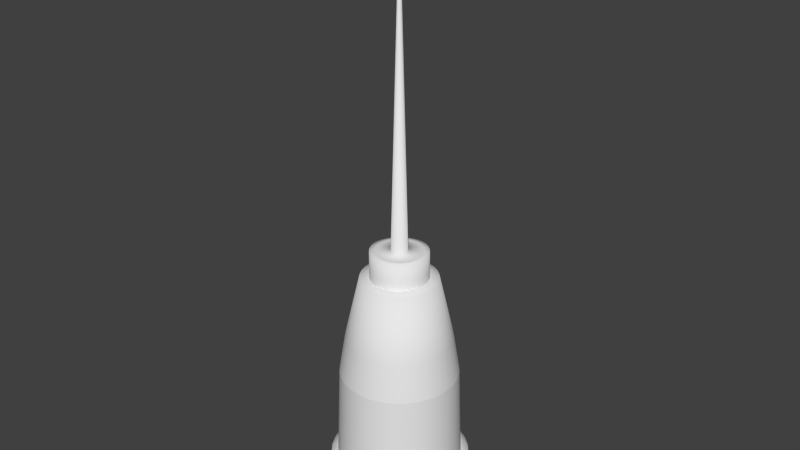 # Source: Icepick.blend  (saved by Blender 2.73.0; exported with 4.5.12 LTS)
import bpy
from mathutils import Matrix  # noqa: F401  (used for matrix-valued properties, if any)

bpy.ops.wm.read_factory_settings(use_empty=True)
scene = bpy.context.scene
scene.name = 'Scene'

# ---- collections
col_collection_1 = bpy.data.collections.new('Collection 1'); scene.collection.children.link(col_collection_1)

# ---- world
world_world = bpy.data.worlds.new('World'); scene.world = world_world
world_world.color = (0.05088, 0.05088, 0.05088)
world_world.use_sun_shadow = False
world_world.sun_shadow_jitter_overblur = 0.0
world_world.cycles.sampling_method = 'MANUAL'
world_world.cycles.sample_map_resolution = 256

# ---- meshes
me_circle_001 = bpy.data.meshes.new('Circle.001')
me_circle_001.from_pydata([(-0.0005825, 0.05275, 0.03633), (-0.01087, 0.05174, 0.03633), (-0.02075, 0.04874, 0.03633), (-0.02987, 0.04387, 0.03633), (-0.03786, 0.03731, 0.03633), (-0.04441, 0.02933, 0.03633), (-0.04928, 0.02021, 0.03633), (-0.05228, 0.01033, 0.03633), (-0.05329, 4.156e-05, 0.03633), (-0.05228, -0.01024, 0.03633), (-0.04928, -0.02013, 0.03633), (-0.04441, -0.02924, 0.03633), (-0.03786, -0.03723, 0.03633), (-0.02987, -0.04379, 0.03633), (-0.02075, -0.04866, 0.03633), (-0.01087, -0.05166, 0.03633), (-0.0005825, -0.05267, 0.03633), (0.009701, -0.05166, 0.03633), (0.01959, -0.04866, 0.03633), (0.0287, -0.04379, 0.03633), (0.03669, -0.03723, 0.03633), (0.04325, -0.02924, 0.03633), (0.04812, -0.02013, 0.03633), (0.05112, -0.01024, 0.03633), (0.05213, 4.161e-05, 0.03633), (0.05112, 0.01033, 0.03633), (0.04812, 0.02021, 0.03633), (0.04325, 0.02933, 0.03633), (0.03669, 0.03731, 0.03633), (0.0287, 0.04387, 0.03633), (0.01959, 0.04874, 0.03633), (0.009701, 0.05174, 0.03633), (-0.0005825, 0.04993, 0.118), (-0.01032, 0.04897, 0.118), (-0.01967, 0.04613, 0.118), (-0.0283, 0.04152, 0.118), (-0.03586, 0.03532, 0.118), (-0.04206, 0.02776, 0.118), (-0.04667, 0.01913, 0.118), (-0.04951, 0.009774, 0.118), (-0.05047, 4.156e-05, 0.118), (-0.04951, -0.009691, 0.118), (-0.04667, -0.01905, 0.118), (-0.04206, -0.02767, 0.118), (-0.03586, -0.03523, 0.118), (-0.0283, -0.04144, 0.118), (-0.01967, -0.04605, 0.118), (-0.01032, -0.04889, 0.118), (-0.0005825, -0.04985, 0.118), (0.00915, -0.04889, 0.118), (0.01851, -0.04605, 0.118), (0.02713, -0.04144, 0.118), (0.03469, -0.03523, 0.118), (0.0409, -0.02767, 0.118), (0.04551, -0.01905, 0.118), (0.04835, -0.009691, 0.118), (0.0493, 4.161e-05, 0.118), (0.04835, 0.009774, 0.118), (0.04551, 0.01913, 0.118), (0.0409, 0.02776, 0.118), (0.03469, 0.03532, 0.118), (0.02713, 0.04152, 0.118), (0.01851, 0.04613, 0.118), (0.00915, 0.04897, 0.118), (-0.0005825, 0.04993, 0.118), (-0.01032, 0.04897, 0.118), (-0.01967, 0.04613, 0.118), (-0.0283, 0.04152, 0.118), (-0.03586, 0.03532, 0.118), (-0.04206, 0.02776, 0.118), (-0.04667, 0.01913, 0.118), (-0.04951, 0.009774, 0.118), (-0.05047, 4.156e-05, 0.118), (-0.04951, -0.009691, 0.118), (-0.04667, -0.01905, 0.118), (-0.04206, -0.02767, 0.118), (-0.03586, -0.03523, 0.118), (-0.0283, -0.04144, 0.118), (-0.01967, -0.04605, 0.118), (-0.01032, -0.04889, 0.118), (-0.0005825, -0.04985, 0.118), (0.00915, -0.04889, 0.118), (0.01851, -0.04605, 0.118), (0.02713, -0.04144, 0.118), (0.03469, -0.03523, 0.118), (0.0409, -0.02767, 0.118), (0.04551, -0.01905, 0.118), (0.04835, -0.009691, 0.118), (0.0493, 4.161e-05, 0.118), (0.04835, 0.009774, 0.118), (0.04551, 0.01913, 0.118), (0.0409, 0.02776, 0.118), (0.03469, 0.03532, 0.118), (0.02713, 0.04152, 0.118), (0.01851, 0.04613, 0.118), (0.00915, 0.04897, 0.118), (-0.0005825, 0.04478, 0.1499), (-0.00931, 0.04392, 0.1499), (-0.0177, 0.04137, 0.1499), (-0.02544, 0.03724, 0.1499), (-0.03222, 0.03167, 0.1499), (-0.03778, 0.0249, 0.1499), (-0.04191, 0.01716, 0.1499), (-0.04446, 0.008769, 0.1499), (-0.04532, 4.156e-05, 0.1499), (-0.04446, -0.008686, 0.1499), (-0.04191, -0.01708, 0.1499), (-0.03778, -0.02481, 0.1499), (-0.03222, -0.03159, 0.1499), (-0.02544, -0.03715, 0.1499), (-0.0177, -0.04129, 0.1499), (-0.00931, -0.04383, 0.1499), (-0.0005825, -0.04469, 0.1499), (0.008145, -0.04383, 0.1499), (0.01654, -0.04129, 0.1499), (0.02427, -0.03715, 0.1499), (0.03105, -0.03159, 0.1499), (0.03661, -0.02481, 0.1499), (0.04075, -0.01708, 0.1499), (0.04329, -0.008686, 0.1499), (0.04415, 4.16e-05, 0.1499), (0.04329, 0.008769, 0.1499), (0.04075, 0.01716, 0.1499), (0.03661, 0.0249, 0.1499), (0.03105, 0.03167, 0.1499), (0.02427, 0.03724, 0.1499), (0.01654, 0.04137, 0.1499), (0.008145, 0.04392, 0.1499), (-0.0005825, 0.03206, 0.2054), (-0.00683, 0.03145, 0.2054), (-0.01284, 0.02963, 0.2054), (-0.01837, 0.02667, 0.2054), (-0.02323, 0.02269, 0.2054), (-0.02721, 0.01783, 0.2054), (-0.03017, 0.0123, 0.2054), (-0.03199, 0.006289, 0.2054), (-0.03261, 4.157e-05, 0.2054), (-0.03199, -0.006206, 0.2054), (-0.03017, -0.01221, 0.2054), (-0.02721, -0.01775, 0.2054), (-0.02323, -0.0226, 0.2054), (-0.01837, -0.02658, 0.2054), (-0.01284, -0.02954, 0.2054), (-0.00683, -0.03137, 0.2054), (-0.0005825, -0.03198, 0.2054), (0.005665, -0.03137, 0.2054), (0.01167, -0.02954, 0.2054), (0.01721, -0.02658, 0.2054), (0.02206, -0.0226, 0.2054), (0.02604, -0.01775, 0.2054), (0.029, -0.01221, 0.2054), (0.03083, -0.006206, 0.2054), (0.03144, 4.16e-05, 0.2054), (0.03083, 0.006289, 0.2054), (0.029, 0.0123, 0.2054), (0.02604, 0.01783, 0.2054), (0.02206, 0.02269, 0.2054), (0.01721, 0.02667, 0.2054), (0.01167, 0.02963, 0.2054), (0.005665, 0.03145, 0.2054), (-0.0005825, 0.0241, 0.2054), (-0.005276, 0.02364, 0.2054), (-0.00979, 0.02227, 0.2054), (-0.01395, 0.02005, 0.2054), (-0.0176, 0.01705, 0.2054), (-0.02059, 0.01341, 0.2054), (-0.02281, 0.009249, 0.2054), (-0.02418, 0.004735, 0.2054), (-0.02464, 4.157e-05, 0.2054), (-0.02418, -0.004652, 0.2054), (-0.02281, -0.009166, 0.2054), (-0.02059, -0.01333, 0.2054), (-0.0176, -0.01697, 0.2054), (-0.01395, -0.01996, 0.2054), (-0.00979, -0.02219, 0.2054), (-0.005276, -0.02356, 0.2054), (-0.0005825, -0.02402, 0.2054), (0.004111, -0.02356, 0.2054), (0.008625, -0.02219, 0.2054), (0.01278, -0.01996, 0.2054), (0.01643, -0.01697, 0.2054), (0.01942, -0.01333, 0.2054), (0.02165, -0.009166, 0.2054), (0.02301, -0.004652, 0.2054), (0.02348, 4.159e-05, 0.2054), (0.02301, 0.004735, 0.2054), (0.02165, 0.009249, 0.2054), (0.01942, 0.01341, 0.2054), (0.01643, 0.01705, 0.2054), (0.01278, 0.02005, 0.2054), (0.008625, 0.02227, 0.2054), (0.004111, 0.02364, 0.2054)], [], [(31, 0, 32, 63), (20, 21, 53, 52), (9, 10, 42, 41), (29, 30, 62, 61), (18, 19, 51, 50), (7, 8, 40, 39), (27, 28, 60, 59), (16, 17, 49, 48), (5, 6, 38, 37), (25, 26, 58, 57), (3, 4, 36, 35), (14, 15, 47, 46), (23, 24, 56, 55), (1, 2, 34, 33), (12, 13, 45, 44), (21, 22, 54, 53), (10, 11, 43, 42), (30, 31, 63, 62), (19, 20, 52, 51), (8, 9, 41, 40), (28, 29, 61, 60), (17, 18, 50, 49), (6, 7, 39, 38), (26, 27, 59, 58), (4, 5, 37, 36), (15, 16, 48, 47), (24, 25, 57, 56), (2, 3, 35, 34), (13, 14, 46, 45), (22, 23, 55, 54), (0, 1, 33, 32), (11, 12, 44, 43), (88, 89, 121, 120), (66, 67, 99, 98), (77, 78, 110, 109), (86, 87, 119, 118), (64, 65, 97, 96), (75, 76, 108, 107), (95, 64, 96, 127), (84, 85, 117, 116), (73, 74, 106, 105), (93, 94, 126, 125), (82, 83, 115, 114), (71, 72, 104, 103), (91, 92, 124, 123), (80, 81, 113, 112), (69, 70, 102, 101), (89, 90, 122, 121), (67, 68, 100, 99), (78, 79, 111, 110), (87, 88, 120, 119), (65, 66, 98, 97), (76, 77, 109, 108), (85, 86, 118, 117), (74, 75, 107, 106), (94, 95, 127, 126), (83, 84, 116, 115), (72, 73, 105, 104), (92, 93, 125, 124), (81, 82, 114, 113), (70, 71, 103, 102), (90, 91, 123, 122), (68, 69, 101, 100), (79, 80, 112, 111), (122, 123, 155, 154), (100, 101, 133, 132), (111, 112, 144, 143), (120, 121, 153, 152), (98, 99, 131, 130), (109, 110, 142, 141), (118, 119, 151, 150), (96, 97, 129, 128), (107, 108, 140, 139), (127, 96, 128, 159), (116, 117, 149, 148), (105, 106, 138, 137), (125, 126, 158, 157), (114, 115, 147, 146), (103, 104, 136, 135), (123, 124, 156, 155), (112, 113, 145, 144), (101, 102, 134, 133), (121, 122, 154, 153), (99, 100, 132, 131), (110, 111, 143, 142), (119, 120, 152, 151), (97, 98, 130, 129), (108, 109, 141, 140), (117, 118, 150, 149), (106, 107, 139, 138), (126, 127, 159, 158), (115, 116, 148, 147), (104, 105, 137, 136), (124, 125, 157, 156), (113, 114, 146, 145), (102, 103, 135, 134), (156, 157, 189, 188), (145, 146, 178, 177), (134, 135, 167, 166), (154, 155, 187, 186), (132, 133, 165, 164), (143, 144, 176, 175), (152, 153, 185, 184), (130, 131, 163, 162), (141, 142, 174, 173), (150, 151, 183, 182), (128, 129, 161, 160), (139, 140, 172, 171), (159, 128, 160, 191), (148, 149, 181, 180), (137, 138, 170, 169), (157, 158, 190, 189), (146, 147, 179, 178), (135, 136, 168, 167), (155, 156, 188, 187), (144, 145, 177, 176), (133, 134, 166, 165), (153, 154, 186, 185), (131, 132, 164, 163), (142, 143, 175, 174), (151, 152, 184, 183), (129, 130, 162, 161), (140, 141, 173, 172), (149, 150, 182, 181), (138, 139, 171, 170), (158, 159, 191, 190), (147, 148, 180, 179), (136, 137, 169, 168)])
me_circle_001.polygons.foreach_set('use_smooth', [True] * 128)
_uv = me_circle_001.uv_layers.new(name='UVMap')
_uv.uv.foreach_set('vector', [0.2427, 0.5397, 0.1906, 0.5293, 0.2573, 0.3057, 0.2643, 0.3074, 0.5081, 0.1423, 0.5283, 0.1913, 0.305, 0.2602, 0.3024, 0.2532, 0.03068, 0.1422, 0.06012, 0.09804, 0.2417, 0.2448, 0.2374, 0.2508, 0.3479, 0.5293, 0.2958, 0.5397, 0.2715, 0.3077, 0.2786, 0.3065, 0.4412, 0.06048, 0.4787, 0.0981, 0.2987, 0.2469, 0.2938, 0.2415, 0.0001013, 0.2433, 0.01042, 0.1913, 0.2344, 0.2575, 0.2327, 0.2648, 0.4411, 0.4793, 0.397, 0.5089, 0.2854, 0.3039, 0.2916, 0.3, 0.348, 0.0105, 0.3971, 0.03089, 0.2879, 0.2371, 0.2814, 0.234, 0.01041, 0.3484, 0.0001014, 0.2964, 0.2325, 0.2722, 0.2337, 0.2796, 0.508, 0.3976, 0.4786, 0.4418, 0.297, 0.295, 0.3013, 0.289, 0.06003, 0.4417, 0.03063, 0.3975, 0.2362, 0.2865, 0.24, 0.2929, 0.2428, 0.0001039, 0.296, 0.0001013, 0.2744, 0.2323, 0.2672, 0.2321, 0.5386, 0.2965, 0.5283, 0.3485, 0.3043, 0.2822, 0.306, 0.275, 0.1416, 0.5089, 0.09748, 0.4793, 0.2449, 0.2983, 0.2507, 0.3027, 0.1417, 0.03088, 0.1908, 0.0105, 0.26, 0.2333, 0.2532, 0.2358, 0.5283, 0.1913, 0.5386, 0.2434, 0.3062, 0.2676, 0.305, 0.2602, 0.06012, 0.09804, 0.09761, 0.06044, 0.247, 0.2397, 0.2417, 0.2448, 0.2958, 0.5397, 0.2427, 0.5397, 0.2643, 0.3074, 0.2715, 0.3077, 0.4787, 0.0981, 0.5081, 0.1423, 0.3024, 0.2532, 0.2987, 0.2469, 0.01042, 0.1913, 0.03068, 0.1422, 0.2374, 0.2508, 0.2344, 0.2575, 0.397, 0.5089, 0.3479, 0.5293, 0.2786, 0.3065, 0.2854, 0.3039, 0.3971, 0.03089, 0.4412, 0.06048, 0.2938, 0.2415, 0.2879, 0.2371, 0.0001014, 0.2964, 0.0001013, 0.2433, 0.2327, 0.2648, 0.2325, 0.2722, 0.4786, 0.4418, 0.4411, 0.4793, 0.2916, 0.3, 0.297, 0.295, 0.03063, 0.3975, 0.01041, 0.3484, 0.2337, 0.2796, 0.2362, 0.2865, 0.296, 0.0001013, 0.348, 0.0105, 0.2814, 0.234, 0.2744, 0.2323, 0.5283, 0.3485, 0.508, 0.3976, 0.3013, 0.289, 0.3043, 0.2822, 0.09748, 0.4793, 0.06003, 0.4417, 0.24, 0.2929, 0.2449, 0.2983, 0.1908, 0.0105, 0.2428, 0.0001039, 0.2672, 0.2321, 0.26, 0.2333, 0.5386, 0.2434, 0.5386, 0.2965, 0.306, 0.275, 0.3062, 0.2676, 0.1906, 0.5293, 0.1416, 0.5089, 0.2507, 0.3027, 0.2573, 0.3057, 0.09761, 0.06044, 0.1417, 0.03088, 0.2532, 0.2358, 0.247, 0.2397, 0.4671, 0.9149, 0.4264, 0.9501, 0.3373, 0.8566, 0.3523, 0.8392, 0.05716, 0.8984, 0.03272, 0.8613, 0.1353, 0.8115, 0.148, 0.8315, 0.2432, 0.5399, 0.2871, 0.5473, 0.2622, 0.6578, 0.2386, 0.6544, 0.4888, 0.8133, 0.483, 0.8636, 0.3621, 0.8187, 0.367, 0.7962, 0.1216, 0.9574, 0.08703, 0.9306, 0.1639, 0.849, 0.1828, 0.8635, 0.1517, 0.5478, 0.1977, 0.5399, 0.2148, 0.6551, 0.1917, 0.6602, 0.16, 0.9782, 0.1216, 0.9574, 0.1828, 0.8635, 0.2038, 0.8747, 0.4744, 0.72, 0.4855, 0.7652, 0.367, 0.773, 0.3624, 0.7501, 0.06242, 0.5897, 0.1062, 0.5642, 0.1703, 0.6696, 0.1515, 0.6831, 0.2456, 0.9999, 0.2016, 0.9925, 0.2265, 0.882, 0.2501, 0.8854, 0.4317, 0.6414, 0.4561, 0.6785, 0.3536, 0.7283, 0.3409, 0.7083, 0.005846, 0.6762, 0.02171, 0.6248, 0.1366, 0.7005, 0.1268, 0.721, 0.3371, 0.9919, 0.2911, 0.9999, 0.2739, 0.8846, 0.2971, 0.8795, 0.3672, 0.5824, 0.4018, 0.6092, 0.3249, 0.6909, 0.306, 0.6763, 0.003323, 0.7746, 0.0001013, 0.7264, 0.1219, 0.7435, 0.1219, 0.7668, 0.4264, 0.9501, 0.3826, 0.9755, 0.3185, 0.8701, 0.3373, 0.8566, 0.03272, 0.8613, 0.0145, 0.8198, 0.1265, 0.7897, 0.1353, 0.8115, 0.2871, 0.5473, 0.3288, 0.5616, 0.285, 0.6652, 0.2622, 0.6578, 0.483, 0.8636, 0.4671, 0.9149, 0.3523, 0.8392, 0.3621, 0.8187, 0.08703, 0.9306, 0.05716, 0.8984, 0.148, 0.8315, 0.1639, 0.849, 0.1977, 0.5399, 0.2432, 0.5399, 0.2386, 0.6544, 0.2148, 0.6551, 0.4855, 0.7652, 0.4888, 0.8133, 0.367, 0.7962, 0.367, 0.773, 0.1062, 0.5642, 0.1517, 0.5478, 0.1917, 0.6602, 0.1703, 0.6696, 0.2016, 0.9925, 0.16, 0.9782, 0.2038, 0.8747, 0.2265, 0.882, 0.4561, 0.6785, 0.4744, 0.72, 0.3624, 0.7501, 0.3536, 0.7283, 0.02171, 0.6248, 0.06242, 0.5897, 0.1515, 0.6831, 0.1366, 0.7005, 0.2911, 0.9999, 0.2456, 0.9999, 0.2501, 0.8854, 0.2739, 0.8846, 0.4018, 0.6092, 0.4317, 0.6414, 0.3409, 0.7083, 0.3249, 0.6909, 0.0001013, 0.7264, 0.005846, 0.6762, 0.1268, 0.721, 0.1219, 0.7435, 0.3826, 0.9755, 0.3371, 0.9919, 0.2971, 0.8795, 0.3185, 0.8701, 0.0145, 0.8198, 0.003323, 0.7746, 0.1219, 0.7668, 0.1265, 0.7897, 0.3288, 0.5616, 0.3672, 0.5824, 0.306, 0.6763, 0.285, 0.6652, 0.3185, 0.8701, 0.2971, 0.8795, 0.2622, 0.7929, 0.2667, 0.7917, 0.1265, 0.7897, 0.1219, 0.7668, 0.2144, 0.7658, 0.2157, 0.7706, 0.285, 0.6652, 0.306, 0.6763, 0.259, 0.7534, 0.2537, 0.7509, 0.3523, 0.8392, 0.3373, 0.8566, 0.2703, 0.7895, 0.273, 0.7864, 0.148, 0.8315, 0.1353, 0.8115, 0.2181, 0.7753, 0.2213, 0.7797, 0.2386, 0.6544, 0.2622, 0.6578, 0.248, 0.7493, 0.2406, 0.7474, 0.367, 0.7962, 0.3621, 0.8187, 0.2747, 0.7827, 0.2753, 0.7785, 0.1828, 0.8635, 0.1639, 0.849, 0.2253, 0.7836, 0.23, 0.787, 0.1917, 0.6602, 0.2148, 0.6551, 0.2321, 0.7461, 0.2267, 0.7463, 0.2038, 0.8747, 0.1828, 0.8635, 0.23, 0.787, 0.2352, 0.7896, 0.3624, 0.7501, 0.367, 0.773, 0.275, 0.7739, 0.2735, 0.7693, 0.1515, 0.6831, 0.1703, 0.6696, 0.2224, 0.7476, 0.2189, 0.7498, 0.2501, 0.8854, 0.2265, 0.882, 0.2406, 0.7914, 0.2462, 0.7922, 0.3409, 0.7083, 0.3536, 0.7283, 0.2712, 0.7647, 0.2678, 0.7604, 0.1268, 0.721, 0.1366, 0.7005, 0.2163, 0.7529, 0.2147, 0.7568, 0.2971, 0.8795, 0.2739, 0.8846, 0.2546, 0.7931, 0.2622, 0.7929, 0.306, 0.6763, 0.3249, 0.6909, 0.2637, 0.7566, 0.259, 0.7534, 0.1219, 0.7668, 0.1219, 0.7435, 0.214, 0.7611, 0.2144, 0.7658, 0.3373, 0.8566, 0.3185, 0.8701, 0.2667, 0.7917, 0.2703, 0.7895, 0.1353, 0.8115, 0.1265, 0.7897, 0.2157, 0.7706, 0.2181, 0.7753, 0.2622, 0.6578, 0.285, 0.6652, 0.2537, 0.7509, 0.248, 0.7493, 0.3621, 0.8187, 0.3523, 0.8392, 0.273, 0.7864, 0.2747, 0.7827, 0.1639, 0.849, 0.148, 0.8315, 0.2213, 0.7797, 0.2253, 0.7836, 0.2148, 0.6551, 0.2386, 0.6544, 0.2406, 0.7474, 0.2321, 0.7461, 0.367, 0.773, 0.367, 0.7962, 0.2753, 0.7785, 0.275, 0.7739, 0.1703, 0.6696, 0.1917, 0.6602, 0.2267, 0.7463, 0.2224, 0.7476, 0.2265, 0.882, 0.2038, 0.8747, 0.2352, 0.7896, 0.2406, 0.7914, 0.3536, 0.7283, 0.3624, 0.7501, 0.2735, 0.7693, 0.2712, 0.7647, 0.1366, 0.7005, 0.1515, 0.6831, 0.2189, 0.7498, 0.2163, 0.7529, 0.2739, 0.8846, 0.2501, 0.8854, 0.2462, 0.7922, 0.2546, 0.7931, 0.3249, 0.6909, 0.3409, 0.7083, 0.2678, 0.7604, 0.2637, 0.7566, 0.1219, 0.7435, 0.1268, 0.721, 0.2147, 0.7568, 0.214, 0.7611, 0.9999, 0.5492, 0.9807, 0.6458, 0.8612, 0.6096, 0.8756, 0.537, 0.2632, 0.05699, 0.3542, 0.01931, 0.3904, 0.1388, 0.3221, 0.1672, 0.2632, 0.943, 0.1813, 0.8883, 0.2606, 0.7917, 0.3221, 0.8328, 0.9807, 0.3542, 0.9999, 0.4508, 0.8756, 0.463, 0.8612, 0.3904, 0.4508, 0.9999, 0.3542, 0.9807, 0.3904, 0.8612, 0.463, 0.8756, 0.1117, 0.1813, 0.1813, 0.1117, 0.2606, 0.2083, 0.2083, 0.2606, 0.8883, 0.1813, 0.943, 0.2632, 0.8328, 0.3221, 0.7917, 0.2606, 0.6458, 0.9807, 0.5492, 0.9999, 0.537, 0.8756, 0.6096, 0.8612, 0.01931, 0.3542, 0.05699, 0.2632, 0.1672, 0.3221, 0.1388, 0.3904, 0.7368, 0.057, 0.8187, 0.1117, 0.7394, 0.2083, 0.6779, 0.1672, 0.8187, 0.8883, 0.7368, 0.943, 0.6779, 0.8328, 0.7394, 0.7917, 9.998e-05, 0.5492, 9.998e-05, 0.4508, 0.1244, 0.463, 0.1244, 0.537, 0.8883, 0.8187, 0.8187, 0.8883, 0.7394, 0.7917, 0.7917, 0.7394, 0.5492, 0.0001001, 0.6458, 0.01931, 0.6096, 0.1388, 0.537, 0.1244, 0.05699, 0.7368, 0.01931, 0.6458, 0.1388, 0.6096, 0.1672, 0.6779, 0.9807, 0.6458, 0.943, 0.7368, 0.8328, 0.6779, 0.8612, 0.6096, 0.3542, 0.01931, 0.4508, 9.998e-05, 0.463, 0.1244, 0.3904, 0.1388, 0.1813, 0.8883, 0.1117, 0.8187, 0.2083, 0.7394, 0.2606, 0.7917, 0.9999, 0.4508, 0.9999, 0.5492, 0.8756, 0.537, 0.8756, 0.463, 0.1813, 0.1117, 0.2632, 0.05699, 0.3221, 0.1672, 0.2606, 0.2083, 0.3542, 0.9807, 0.2632, 0.943, 0.3221, 0.8328, 0.3904, 0.8612, 0.943, 0.2632, 0.9807, 0.3542, 0.8612, 0.3904, 0.8328, 0.3221, 0.5492, 0.9999, 0.4508, 0.9999, 0.463, 0.8756, 0.537, 0.8756, 0.05699, 0.2632, 0.1117, 0.1813, 0.2083, 0.2606, 0.1672, 0.3221, 0.8187, 0.1117, 0.8883, 0.1813, 0.7917, 0.2606, 0.7394, 0.2083, 0.7368, 0.943, 0.6458, 0.9807, 0.6096, 0.8612, 0.6779, 0.8328, 9.998e-05, 0.4508, 0.01931, 0.3542, 0.1388, 0.3904, 0.1244, 0.463, 0.6458, 0.01931, 0.7368, 0.057, 0.6779, 0.1672, 0.6096, 0.1388, 0.01931, 0.6458, 9.998e-05, 0.5492, 0.1244, 0.537, 0.1388, 0.6096, 0.943, 0.7368, 0.8883, 0.8187, 0.7917, 0.7394, 0.8328, 0.6779, 0.4508, 9.998e-05, 0.5492, 0.0001001, 0.537, 0.1244, 0.463, 0.1244, 0.1117, 0.8187, 0.05699, 0.7368, 0.1672, 0.6779, 0.2083, 0.7394])
me_circle_001.use_remesh_preserve_volume = False
me_circle_001.use_remesh_preserve_attributes = False
me_circle_001.use_mirror_vertex_groups = False
me_circle_001.update()
me_circle = bpy.data.meshes.new('Circle')
me_circle.from_pydata([(0.0, 0.05907, 0.0), (-0.01152, 0.05794, 0.0), (-0.02261, 0.05458, 0.0), (-0.03282, 0.04912, 0.0), (-0.04177, 0.04177, 0.0), (-0.04912, 0.03282, 0.0), (-0.05458, 0.02261, 0.0), (-0.05794, 0.01152, 0.0), (-0.05907, 4.46e-09, 0.0), (-0.05794, -0.01152, 0.0), (-0.05458, -0.02261, 0.0), (-0.04912, -0.03282, 0.0), (-0.04177, -0.04177, 0.0), (-0.03282, -0.04912, 0.0), (-0.02261, -0.05458, 0.0), (-0.01152, -0.05794, 0.0), (1.925e-08, -0.05907, 0.0), (0.01152, -0.05794, 0.0), (0.02261, -0.05458, 0.0), (0.03282, -0.04912, 0.0), (0.04177, -0.04177, 0.0), (0.04912, -0.03282, 0.0), (0.05458, -0.02261, 0.0), (0.05794, -0.01152, 0.0), (0.05907, 5.704e-08, 0.0), (0.05794, 0.01152, 0.0), (0.05458, 0.02261, 0.0), (0.04912, 0.03282, 0.0), (0.04177, 0.04177, 0.0), (0.03282, 0.04912, 0.0), (0.02261, 0.05458, 0.0), (0.01152, 0.05794, 0.0), (0.0, 0.05907, 0.03449), (-0.01152, 0.05794, 0.03449), (-0.02261, 0.05458, 0.03449), (-0.03282, 0.04912, 0.03449), (-0.04177, 0.04177, 0.03449), (-0.04912, 0.03282, 0.03449), (-0.05458, 0.02261, 0.03449), (-0.05794, 0.01152, 0.03449), (-0.05907, 4.46e-09, 0.03449), (-0.05794, -0.01152, 0.03449), (-0.05458, -0.02261, 0.03449), (-0.04912, -0.03282, 0.03449), (-0.04177, -0.04177, 0.03449), (-0.03282, -0.04912, 0.03449), (-0.02261, -0.05458, 0.03449), (-0.01152, -0.05794, 0.03449), (1.925e-08, -0.05907, 0.03449), (0.01152, -0.05794, 0.03449), (0.02261, -0.05458, 0.03449), (0.03282, -0.04912, 0.03449), (0.04177, -0.04177, 0.03449), (0.04912, -0.03282, 0.03449), (0.05458, -0.02261, 0.03449), (0.05794, -0.01152, 0.03449), (0.05907, 5.704e-08, 0.03449), (0.05794, 0.01152, 0.03449), (0.05458, 0.02261, 0.03449), (0.04912, 0.03282, 0.03449), (0.04177, 0.04177, 0.03449), (0.03282, 0.04912, 0.03449), (0.02261, 0.05458, 0.03449), (0.01152, 0.05794, 0.03449), (-0.0005825, 0.05275, 0.03633), (-0.01087, 0.05174, 0.03633), (-0.02075, 0.04874, 0.03633), (-0.02987, 0.04387, 0.03633), (-0.03786, 0.03731, 0.03633), (-0.04441, 0.02933, 0.03633), (-0.04928, 0.02021, 0.03633), (-0.05228, 0.01033, 0.03633), (-0.05329, 4.156e-05, 0.03633), (-0.05228, -0.01024, 0.03633), (-0.04928, -0.02013, 0.03633), (-0.04441, -0.02924, 0.03633), (-0.03786, -0.03723, 0.03633), (-0.02987, -0.04379, 0.03633), (-0.02075, -0.04866, 0.03633), (-0.01087, -0.05166, 0.03633), (-0.0005825, -0.05267, 0.03633), (0.009701, -0.05166, 0.03633), (0.01959, -0.04866, 0.03633), (0.0287, -0.04379, 0.03633), (0.03669, -0.03723, 0.03633), (0.04325, -0.02924, 0.03633), (0.04812, -0.02013, 0.03633), (0.05112, -0.01024, 0.03633), (0.05213, 4.161e-05, 0.03633), (0.05112, 0.01033, 0.03633), (0.04812, 0.02021, 0.03633), (0.04325, 0.02933, 0.03633), (0.03669, 0.03731, 0.03633), (0.0287, 0.04387, 0.03633), (0.01959, 0.04874, 0.03633), (0.009701, 0.05174, 0.03633), (-0.0005825, 0.04993, 0.118), (-0.01032, 0.04897, 0.118), (-0.01967, 0.04613, 0.118), (-0.0283, 0.04152, 0.118), (-0.03586, 0.03532, 0.118), (-0.04206, 0.02776, 0.118), (-0.04667, 0.01913, 0.118), (-0.04951, 0.009774, 0.118), (-0.05047, 4.156e-05, 0.118), (-0.04951, -0.009691, 0.118), (-0.04667, -0.01905, 0.118), (-0.04206, -0.02767, 0.118), (-0.03586, -0.03523, 0.118), (-0.0283, -0.04144, 0.118), (-0.01967, -0.04605, 0.118), (-0.01032, -0.04889, 0.118), (-0.0005825, -0.04985, 0.118), (0.00915, -0.04889, 0.118), (0.01851, -0.04605, 0.118), (0.02713, -0.04144, 0.118), (0.03469, -0.03523, 0.118), (0.0409, -0.02767, 0.118), (0.04551, -0.01905, 0.118), (0.04835, -0.009691, 0.118), (0.0493, 4.161e-05, 0.118), (0.04835, 0.009774, 0.118), (0.04551, 0.01913, 0.118), (0.0409, 0.02776, 0.118), (0.03469, 0.03532, 0.118), (0.02713, 0.04152, 0.118), (0.01851, 0.04613, 0.118), (0.00915, 0.04897, 0.118), (-0.0005825, 0.04993, 0.118), (-0.01032, 0.04897, 0.118), (-0.01967, 0.04613, 0.118), (-0.0283, 0.04152, 0.118), (-0.03586, 0.03532, 0.118), (-0.04206, 0.02776, 0.118), (-0.04667, 0.01913, 0.118), (-0.04951, 0.009774, 0.118), (-0.05047, 4.156e-05, 0.118), (-0.04951, -0.009691, 0.118), (-0.04667, -0.01905, 0.118), (-0.04206, -0.02767, 0.118), (-0.03586, -0.03523, 0.118), (-0.0283, -0.04144, 0.118), (-0.01967, -0.04605, 0.118), (-0.01032, -0.04889, 0.118), (-0.0005825, -0.04985, 0.118), (0.00915, -0.04889, 0.118), (0.01851, -0.04605, 0.118), (0.02713, -0.04144, 0.118), (0.03469, -0.03523, 0.118), (0.0409, -0.02767, 0.118), (0.04551, -0.01905, 0.118), (0.04835, -0.009691, 0.118), (0.0493, 4.161e-05, 0.118), (0.04835, 0.009774, 0.118), (0.04551, 0.01913, 0.118), (0.0409, 0.02776, 0.118), (0.03469, 0.03532, 0.118), (0.02713, 0.04152, 0.118), (0.01851, 0.04613, 0.118), (0.00915, 0.04897, 0.118), (-0.0005825, 0.0241, 0.2054), (-0.005276, 0.02364, 0.2054), (-0.00979, 0.02227, 0.2054), (-0.01395, 0.02005, 0.2054), (-0.0176, 0.01705, 0.2054), (-0.02059, 0.01341, 0.2054), (-0.02281, 0.009249, 0.2054), (-0.02418, 0.004735, 0.2054), (-0.02464, 4.157e-05, 0.2054), (-0.02418, -0.004652, 0.2054), (-0.02281, -0.009166, 0.2054), (-0.02059, -0.01333, 0.2054), (-0.0176, -0.01697, 0.2054), (-0.01395, -0.01996, 0.2054), (-0.00979, -0.02219, 0.2054), (-0.005276, -0.02356, 0.2054), (-0.0005825, -0.02402, 0.2054), (0.004111, -0.02356, 0.2054), (0.008625, -0.02219, 0.2054), (0.01278, -0.01996, 0.2054), (0.01643, -0.01697, 0.2054), (0.01942, -0.01333, 0.2054), (0.02165, -0.009166, 0.2054), (0.02301, -0.004652, 0.2054), (0.02348, 4.159e-05, 0.2054), (0.02301, 0.004735, 0.2054), (0.02165, 0.009249, 0.2054), (0.01942, 0.01341, 0.2054), (0.01643, 0.01705, 0.2054), (0.01278, 0.02005, 0.2054), (0.008625, 0.02227, 0.2054), (0.004111, 0.02364, 0.2054), (-0.0005825, 0.0241, 0.2286), (-0.005276, 0.02364, 0.2286), (-0.00979, 0.02227, 0.2286), (-0.01395, 0.02005, 0.2286), (-0.0176, 0.01705, 0.2286), (-0.02059, 0.01341, 0.2286), (-0.02281, 0.009249, 0.2286), (-0.02418, 0.004735, 0.2286), (-0.02464, 4.157e-05, 0.2286), (-0.02418, -0.004652, 0.2286), (-0.02281, -0.009166, 0.2286), (-0.02059, -0.01333, 0.2286), (-0.0176, -0.01697, 0.2286), (-0.01395, -0.01996, 0.2286), (-0.00979, -0.02219, 0.2286), (-0.005276, -0.02356, 0.2286), (-0.0005825, -0.02402, 0.2286), (0.004111, -0.02356, 0.2286), (0.008625, -0.02219, 0.2286), (0.01278, -0.01996, 0.2286), (0.01643, -0.01697, 0.2286), (0.01942, -0.01333, 0.2286), (0.02165, -0.009166, 0.2286), (0.02301, -0.004652, 0.2286), (0.02348, 4.159e-05, 0.2286), (0.02301, 0.004735, 0.2286), (0.02165, 0.009249, 0.2286), (0.01942, 0.01341, 0.2286), (0.01643, 0.01705, 0.2286), (0.01278, 0.02005, 0.2286), (0.008625, 0.02227, 0.2286), (0.004111, 0.02364, 0.2286), (-0.0005825, 0.01919, 0.2286), (-0.004318, 0.01882, 0.2286), (-0.00791, 0.01773, 0.2286), (-0.01122, 0.01596, 0.2286), (-0.01412, 0.01358, 0.2286), (-0.0165, 0.01068, 0.2286), (-0.01827, 0.007369, 0.2286), (-0.01936, 0.003777, 0.2286), (-0.01973, 4.157e-05, 0.2286), (-0.01936, -0.003694, 0.2286), (-0.01827, -0.007286, 0.2286), (-0.0165, -0.0106, 0.2286), (-0.01412, -0.0135, 0.2286), (-0.01122, -0.01588, 0.2286), (-0.00791, -0.01765, 0.2286), (-0.004318, -0.01874, 0.2286), (-0.0005825, -0.01911, 0.2286), (0.003153, -0.01874, 0.2286), (0.006745, -0.01765, 0.2286), (0.01006, -0.01588, 0.2286), (0.01296, -0.0135, 0.2286), (0.01534, -0.0106, 0.2286), (0.01711, -0.007286, 0.2286), (0.0182, -0.003694, 0.2286), (0.01857, 4.159e-05, 0.2286), (0.0182, 0.003777, 0.2286), (0.01711, 0.007369, 0.2286), (0.01534, 0.01068, 0.2286), (0.01296, 0.01358, 0.2286), (0.01006, 0.01596, 0.2286), (0.006745, 0.01773, 0.2286), (0.003153, 0.01882, 0.2286), (-0.0005825, 0.01919, 0.2286), (-0.004318, 0.01882, 0.2286), (-0.00791, 0.01773, 0.2286), (-0.01122, 0.01596, 0.2286), (-0.01412, 0.01358, 0.2286), (-0.0165, 0.01068, 0.2286), (-0.01827, 0.007369, 0.2286), (-0.01936, 0.003777, 0.2286), (-0.01973, 4.157e-05, 0.2286), (-0.01936, -0.003694, 0.2286), (-0.01827, -0.007286, 0.2286), (-0.0165, -0.0106, 0.2286), (-0.01412, -0.0135, 0.2286), (-0.01122, -0.01588, 0.2286), (-0.00791, -0.01765, 0.2286), (-0.004318, -0.01874, 0.2286), (-0.0005825, -0.01911, 0.2286), (0.003153, -0.01874, 0.2286), (0.006745, -0.01765, 0.2286), (0.01006, -0.01588, 0.2286), (0.01296, -0.0135, 0.2286), (0.01534, -0.0106, 0.2286), (0.01711, -0.007286, 0.2286), (0.0182, -0.003694, 0.2286), (0.01857, 4.159e-05, 0.2286), (0.0182, 0.003777, 0.2286), (0.01711, 0.007369, 0.2286), (0.01534, 0.01068, 0.2286), (0.01296, 0.01358, 0.2286), (0.01006, 0.01596, 0.2286), (0.006745, 0.01773, 0.2286), (0.003153, 0.01882, 0.2286), (-0.0005825, 0.007003, 0.2286), (-0.001941, 0.00687, 0.2286), (-0.003247, 0.006473, 0.2286), (-0.00445, 0.00583, 0.2286), (-0.005505, 0.004964, 0.2286), (-0.006371, 0.003909, 0.2286), (-0.007014, 0.002706, 0.2286), (-0.00741, 0.0014, 0.2286), (-0.007544, 4.157e-05, 0.2286), (-0.00741, -0.001317, 0.2286), (-0.007014, -0.002623, 0.2286), (-0.006371, -0.003826, 0.2286), (-0.005505, -0.004881, 0.2286), (-0.00445, -0.005747, 0.2286), (-0.003247, -0.00639, 0.2286), (-0.001941, -0.006786, 0.2286), (-0.0005825, -0.00692, 0.2286), (0.0007756, -0.006786, 0.2286), (0.002082, -0.00639, 0.2286), (0.003285, -0.005747, 0.2286), (0.00434, -0.004881, 0.2286), (0.005206, -0.003826, 0.2286), (0.005849, -0.002623, 0.2286), (0.006245, -0.001317, 0.2286), (0.006379, 4.158e-05, 0.2286), (0.006245, 0.0014, 0.2286), (0.005849, 0.002706, 0.2286), (0.005206, 0.003909, 0.2286), (0.00434, 0.004964, 0.2286), (0.003285, 0.00583, 0.2286), (0.002082, 0.006473, 0.2286), (0.0007756, 0.00687, 0.2286), (-0.0005825, 8.197e-05, 0.5026), (-0.0005904, 8.12e-05, 0.5026), (-0.000598, 7.89e-05, 0.5026), (-0.000605, 7.517e-05, 0.5026), (-0.0006111, 7.014e-05, 0.5026), (-0.0006161, 6.402e-05, 0.5026), (-0.0006199, 5.703e-05, 0.5026), (-0.0006222, 4.945e-05, 0.5026), (-0.0006229, 4.157e-05, 0.5026), (-0.0006222, 3.369e-05, 0.5026), (-0.0006199, 2.611e-05, 0.5026), (-0.0006161, 1.913e-05, 0.5026), (-0.0006111, 1.3e-05, 0.5026), (-0.000605, 7.98e-06, 0.5026), (-0.000598, 4.247e-06, 0.5026), (-0.0005904, 1.948e-06, 0.5026), (-0.0005825, 1.171e-06, 0.5026), (-0.0005747, 1.948e-06, 0.5026), (-0.0005671, 4.247e-06, 0.5026), (-0.0005601, 7.98e-06, 0.5026), (-0.000554, 1.3e-05, 0.5026), (-0.000549, 1.913e-05, 0.5026), (-0.0005452, 2.611e-05, 0.5026), (-0.0005429, 3.369e-05, 0.5026), (-0.0005421, 4.157e-05, 0.5026), (-0.0005429, 4.945e-05, 0.5026), (-0.0005452, 5.703e-05, 0.5026), (-0.000549, 6.402e-05, 0.5026), (-0.000554, 7.014e-05, 0.5026), (-0.0005601, 7.517e-05, 0.5026), (-0.0005671, 7.89e-05, 0.5026), (-0.0005747, 8.12e-05, 0.5026)], [], [(28, 29, 61, 60), (17, 18, 50, 49), (6, 7, 39, 38), (26, 27, 59, 58), (4, 5, 37, 36), (15, 16, 48, 47), (24, 25, 57, 56), (2, 3, 35, 34), (13, 14, 46, 45), (22, 23, 55, 54), (0, 1, 33, 32), (11, 12, 44, 43), (31, 0, 32, 63), (20, 21, 53, 52), (9, 10, 42, 41), (29, 30, 62, 61), (18, 19, 51, 50), (7, 8, 40, 39), (27, 28, 60, 59), (16, 17, 49, 48), (5, 6, 38, 37), (25, 26, 58, 57), (3, 4, 36, 35), (14, 15, 47, 46), (23, 24, 56, 55), (1, 2, 34, 33), (12, 13, 45, 44), (21, 22, 54, 53), (10, 11, 43, 42), (30, 31, 63, 62), (19, 20, 52, 51), (8, 9, 41, 40), (61, 62, 94, 93), (50, 51, 83, 82), (39, 40, 72, 71), (59, 60, 92, 91), (48, 49, 81, 80), (37, 38, 70, 69), (57, 58, 90, 89), (35, 36, 68, 67), (46, 47, 79, 78), (55, 56, 88, 87), (33, 34, 66, 65), (44, 45, 77, 76), (53, 54, 86, 85), (42, 43, 75, 74), (62, 63, 95, 94), (51, 52, 84, 83), (40, 41, 73, 72), (60, 61, 93, 92), (49, 50, 82, 81), (38, 39, 71, 70), (58, 59, 91, 90), (36, 37, 69, 68), (47, 48, 80, 79), (56, 57, 89, 88), (34, 35, 67, 66), (45, 46, 78, 77), (54, 55, 87, 86), (32, 33, 65, 64), (43, 44, 76, 75), (63, 32, 64, 95), (52, 53, 85, 84), (41, 42, 74, 73), (1, 0, 31, 30, 29, 28, 27, 26, 25, 24, 23, 22, 21, 20, 19, 18, 17, 16, 15, 14, 13, 12, 11, 10, 9, 8, 7, 6, 5, 4, 3, 2), (118, 119, 151, 150), (96, 97, 129, 128), (107, 108, 140, 139), (127, 96, 128, 159), (116, 117, 149, 148), (105, 106, 138, 137), (125, 126, 158, 157), (114, 115, 147, 146), (103, 104, 136, 135), (123, 124, 156, 155), (112, 113, 145, 144), (101, 102, 134, 133), (121, 122, 154, 153), (99, 100, 132, 131), (110, 111, 143, 142), (119, 120, 152, 151), (97, 98, 130, 129), (108, 109, 141, 140), (117, 118, 150, 149), (106, 107, 139, 138), (126, 127, 159, 158), (115, 116, 148, 147), (104, 105, 137, 136), (124, 125, 157, 156), (113, 114, 146, 145), (102, 103, 135, 134), (122, 123, 155, 154), (100, 101, 133, 132), (111, 112, 144, 143), (120, 121, 153, 152), (98, 99, 131, 130), (109, 110, 142, 141), (190, 191, 223, 222), (179, 180, 212, 211), (168, 169, 201, 200), (188, 189, 221, 220), (177, 178, 210, 209), (166, 167, 199, 198), (186, 187, 219, 218), (164, 165, 197, 196), (175, 176, 208, 207), (184, 185, 217, 216), (162, 163, 195, 194), (173, 174, 206, 205), (182, 183, 215, 214), (160, 161, 193, 192), (171, 172, 204, 203), (191, 160, 192, 223), (180, 181, 213, 212), (169, 170, 202, 201), (189, 190, 222, 221), (178, 179, 211, 210), (167, 168, 200, 199), (187, 188, 220, 219), (176, 177, 209, 208), (165, 166, 198, 197), (185, 186, 218, 217), (163, 164, 196, 195), (174, 175, 207, 206), (183, 184, 216, 215), (161, 162, 194, 193), (172, 173, 205, 204), (181, 182, 214, 213), (170, 171, 203, 202), (213, 214, 246, 245), (202, 203, 235, 234), (222, 223, 255, 254), (211, 212, 244, 243), (200, 201, 233, 232), (220, 221, 253, 252), (209, 210, 242, 241), (198, 199, 231, 230), (218, 219, 251, 250), (196, 197, 229, 228), (207, 208, 240, 239), (216, 217, 249, 248), (194, 195, 227, 226), (205, 206, 238, 237), (214, 215, 247, 246), (192, 193, 225, 224), (203, 204, 236, 235), (223, 192, 224, 255), (212, 213, 245, 244), (201, 202, 234, 233), (221, 222, 254, 253), (210, 211, 243, 242), (199, 200, 232, 231), (219, 220, 252, 251), (208, 209, 241, 240), (197, 198, 230, 229), (217, 218, 250, 249), (195, 196, 228, 227), (206, 207, 239, 238), (215, 216, 248, 247), (193, 194, 226, 225), (204, 205, 237, 236), (247, 248, 280, 279), (225, 226, 258, 257), (236, 237, 269, 268), (245, 246, 278, 277), (234, 235, 267, 266), (254, 255, 287, 286), (243, 244, 276, 275), (232, 233, 265, 264), (252, 253, 285, 284), (241, 242, 274, 273), (230, 231, 263, 262), (250, 251, 283, 282), (228, 229, 261, 260), (239, 240, 272, 271), (248, 249, 281, 280), (226, 227, 259, 258), (237, 238, 270, 269), (246, 247, 279, 278), (224, 225, 257, 256), (235, 236, 268, 267), (255, 224, 256, 287), (244, 245, 277, 276), (233, 234, 266, 265), (253, 254, 286, 285), (242, 243, 275, 274), (231, 232, 264, 263), (251, 252, 284, 283), (240, 241, 273, 272), (229, 230, 262, 261), (249, 250, 282, 281), (227, 228, 260, 259), (238, 239, 271, 270), (281, 282, 314, 313), (259, 260, 292, 291), (270, 271, 303, 302), (279, 280, 312, 311), (257, 258, 290, 289), (268, 269, 301, 300), (277, 278, 310, 309), (266, 267, 299, 298), (286, 287, 319, 318), (275, 276, 308, 307), (264, 265, 297, 296), (284, 285, 317, 316), (273, 274, 306, 305), (262, 263, 295, 294), (282, 283, 315, 314), (260, 261, 293, 292), (271, 272, 304, 303), (280, 281, 313, 312), (258, 259, 291, 290), (269, 270, 302, 301), (278, 279, 311, 310), (256, 257, 289, 288), (267, 268, 300, 299), (287, 256, 288, 319), (276, 277, 309, 308), (265, 266, 298, 297), (285, 286, 318, 317), (274, 275, 307, 306), (263, 264, 296, 295), (283, 284, 316, 315), (272, 273, 305, 304), (261, 262, 294, 293), (315, 316, 348, 347), (304, 305, 337, 336), (293, 294, 326, 325), (313, 314, 346, 345), (291, 292, 324, 323), (302, 303, 335, 334), (311, 312, 344, 343), (289, 290, 322, 321), (300, 301, 333, 332), (309, 310, 342, 341), (298, 299, 331, 330), (318, 319, 351, 350), (307, 308, 340, 339), (296, 297, 329, 328), (316, 317, 349, 348), (305, 306, 338, 337), (294, 295, 327, 326), (314, 315, 347, 346), (292, 293, 325, 324), (303, 304, 336, 335), (312, 313, 345, 344), (290, 291, 323, 322), (301, 302, 334, 333), (310, 311, 343, 342), (288, 289, 321, 320), (299, 300, 332, 331), (319, 288, 320, 351), (308, 309, 341, 340), (297, 298, 330, 329), (317, 318, 350, 349), (306, 307, 339, 338), (295, 296, 328, 327)])
me_circle.polygons.foreach_set('use_smooth', [True] * 257)
_uv = me_circle.uv_layers.new(name='UVMap')
_uv.uv.foreach_set('vector', [0.6775, 0.2839, 0.6326, 0.2546, 0.7334, 0.05558, 0.8149, 0.1082, 0.5786, 0.7559, 0.6291, 0.7356, 0.7381, 0.9343, 0.6468, 0.9722, 0.2357, 0.4094, 0.2246, 0.4619, 0.0006371, 0.4415, 0.02048, 0.3454, 0.7454, 0.3657, 0.7156, 0.3214, 0.8848, 0.1758, 0.9402, 0.256, 0.2874, 0.3163, 0.2569, 0.3602, 0.05882, 0.2553, 0.1141, 0.1746, 0.4708, 0.7655, 0.5252, 0.766, 0.5499, 0.9915, 0.451, 0.9915, 0.7761, 0.4676, 0.7658, 0.4151, 0.9788, 0.3458, 0.999, 0.4416, 0.3712, 0.2508, 0.326, 0.2794, 0.1841, 0.1065, 0.2659, 0.05358, 0.3674, 0.7332, 0.4175, 0.7544, 0.3541, 0.9722, 0.2628, 0.9343, 0.7648, 0.5739, 0.7758, 0.5212, 0.9999, 0.5397, 0.9814, 0.6362, 0.4744, 0.2233, 0.4213, 0.2319, 0.3563, 0.01774, 0.4518, 9.956e-05, 0.2843, 0.664, 0.3224, 0.7027, 0.1807, 0.8794, 0.111, 0.8096, 0.5287, 0.2256, 0.4744, 0.2233, 0.4518, 9.956e-05, 0.5486, 0.0009032, 0.7132, 0.6681, 0.7437, 0.6235, 0.9442, 0.7273, 0.8897, 0.8094, 0.2342, 0.5687, 0.2545, 0.6188, 0.05637, 0.7275, 0.01892, 0.6364, 0.6326, 0.2546, 0.5824, 0.2349, 0.6435, 0.01955, 0.7334, 0.05558, 0.6291, 0.7356, 0.6745, 0.706, 0.8201, 0.8793, 0.7381, 0.9343, 0.2246, 0.4619, 0.2241, 0.5157, 9.956e-05, 0.5398, 0.0006371, 0.4415, 0.7156, 0.3214, 0.6775, 0.2839, 0.8149, 0.1082, 0.8848, 0.1758, 0.5252, 0.766, 0.5786, 0.7559, 0.6468, 0.9722, 0.5499, 0.9915, 0.2569, 0.3602, 0.2357, 0.4094, 0.02048, 0.3454, 0.05882, 0.2553, 0.7658, 0.4151, 0.7454, 0.3657, 0.9402, 0.256, 0.9788, 0.3458, 0.326, 0.2794, 0.2874, 0.3163, 0.1141, 0.1746, 0.1841, 0.1065, 0.4175, 0.7544, 0.4708, 0.7655, 0.451, 0.9915, 0.3541, 0.9722, 0.7758, 0.5212, 0.7761, 0.4676, 0.999, 0.4416, 0.9999, 0.5397, 0.4213, 0.2319, 0.3712, 0.2508, 0.2659, 0.05358, 0.3563, 0.01774, 0.3224, 0.7027, 0.3674, 0.7332, 0.2628, 0.9343, 0.1807, 0.8794, 0.7437, 0.6235, 0.7648, 0.5739, 0.9814, 0.6362, 0.9442, 0.7273, 0.2545, 0.6188, 0.2843, 0.664, 0.111, 0.8096, 0.05637, 0.7275, 0.5824, 0.2349, 0.5287, 0.2256, 0.5486, 0.0009032, 0.6435, 0.01955, 0.6745, 0.706, 0.7132, 0.6681, 0.8897, 0.8094, 0.8201, 0.8793, 0.2241, 0.5157, 0.2342, 0.5687, 0.01892, 0.6364, 9.956e-05, 0.5398, 0.0, 0.0, 0.0, 0.0, 0.0, 0.0, 0.0, 0.0, 0.0, 0.0, 0.0, 0.0, 0.0, 0.0, 0.0, 0.0, 0.0, 0.0, 0.0, 0.0, 0.0, 0.0, 0.0, 0.0, 0.0, 0.0, 0.0, 0.0, 0.0, 0.0, 0.0, 0.0, 0.0, 0.0, 0.0, 0.0, 0.0, 0.0, 0.0, 0.0, 0.0, 0.0, 0.0, 0.0, 0.0, 0.0, 0.0, 0.0, 0.0, 0.0, 0.0, 0.0, 0.0, 0.0, 0.0, 0.0, 0.0, 0.0, 0.0, 0.0, 0.0, 0.0, 0.0, 0.0, 0.0, 0.0, 0.0, 0.0, 0.0, 0.0, 0.0, 0.0, 0.0, 0.0, 0.0, 0.0, 0.0, 0.0, 0.0, 0.0, 0.0, 0.0, 0.0, 0.0, 0.0, 0.0, 0.0, 0.0, 0.0, 0.0, 0.0, 0.0, 0.0, 0.0, 0.0, 0.0, 0.0, 0.0, 0.0, 0.0, 0.0, 0.0, 0.0, 0.0, 0.0, 0.0, 0.0, 0.0, 0.0, 0.0, 0.0, 0.0, 0.0, 0.0, 0.0, 0.0, 0.0, 0.0, 0.0, 0.0, 0.0, 0.0, 0.0, 0.0, 0.0, 0.0, 0.0, 0.0, 0.0, 0.0, 0.0, 0.0, 0.0, 0.0, 0.0, 0.0, 0.0, 0.0, 0.0, 0.0, 0.0, 0.0, 0.0, 0.0, 0.0, 0.0, 0.0, 0.0, 0.0, 0.0, 0.0, 0.0, 0.0, 0.0, 0.0, 0.0, 0.0, 0.0, 0.0, 0.0, 0.0, 0.0, 0.0, 0.0, 0.0, 0.0, 0.0, 0.0, 0.0, 0.0, 0.0, 0.0, 0.0, 0.0, 0.0, 0.0, 0.0, 0.0, 0.0, 0.0, 0.0, 0.0, 0.0, 0.0, 0.0, 0.0, 0.0, 0.0, 0.0, 0.0, 0.0, 0.0, 0.0, 0.0, 0.0, 0.0, 0.0, 0.0, 0.0, 0.0, 0.0, 0.0, 0.0, 0.0, 0.0, 0.0, 0.0, 0.0, 0.0, 0.0, 0.0, 0.0, 0.0, 0.0, 0.0, 0.0, 0.0, 0.0, 0.0, 0.0, 0.0, 0.0, 0.0, 0.0, 0.0, 0.0, 0.0, 0.0, 0.0, 0.0, 0.0, 0.0, 0.0, 0.0, 0.0, 0.0, 0.0, 0.0, 0.0, 0.0, 0.0, 0.0, 0.0, 0.0, 0.0, 0.0, 0.0, 0.0, 0.0, 0.0, 0.0, 0.0, 0.0, 0.0, 0.0, 0.0, 0.4213, 0.2319, 0.4744, 0.2233, 0.5287, 0.2256, 0.5824, 0.2349, 0.6326, 0.2546, 0.6775, 0.2839, 0.7156, 0.3214, 0.7454, 0.3657, 0.7658, 0.4151, 0.7761, 0.4676, 0.7758, 0.5212, 0.7648, 0.5739, 0.7437, 0.6235, 0.7132, 0.6681, 0.6745, 0.706, 0.6291, 0.7356, 0.5786, 0.7559, 0.5252, 0.766, 0.4708, 0.7655, 0.4175, 0.7544, 0.3674, 0.7332, 0.3224, 0.7027, 0.2843, 0.664, 0.2545, 0.6188, 0.2342, 0.5687, 0.2241, 0.5157, 0.2246, 0.4619, 0.2357, 0.4094, 0.2569, 0.3602, 0.2874, 0.3163, 0.326, 0.2794, 0.3712, 0.2508, 0.0, 0.0, 0.0, 0.0, 0.0, 0.0, 0.0, 0.0, 0.0, 0.0, 0.0, 0.0, 0.0, 0.0, 0.0, 0.0, 0.0, 0.0, 0.0, 0.0, 0.0, 0.0, 0.0, 0.0, 0.0, 0.0, 0.0, 0.0, 0.0, 0.0, 0.0, 0.0, 0.0, 0.0, 0.0, 0.0, 0.0, 0.0, 0.0, 0.0, 0.0, 0.0, 0.0, 0.0, 0.0, 0.0, 0.0, 0.0, 0.0, 0.0, 0.0, 0.0, 0.0, 0.0, 0.0, 0.0, 0.0, 0.0, 0.0, 0.0, 0.0, 0.0, 0.0, 0.0, 0.0, 0.0, 0.0, 0.0, 0.0, 0.0, 0.0, 0.0, 0.0, 0.0, 0.0, 0.0, 0.0, 0.0, 0.0, 0.0, 0.0, 0.0, 0.0, 0.0, 0.0, 0.0, 0.0, 0.0, 0.0, 0.0, 0.0, 0.0, 0.0, 0.0, 0.0, 0.0, 0.0, 0.0, 0.0, 0.0, 0.0, 0.0, 0.0, 0.0, 0.0, 0.0, 0.0, 0.0, 0.0, 0.0, 0.0, 0.0, 0.0, 0.0, 0.0, 0.0, 0.0, 0.0, 0.0, 0.0, 0.0, 0.0, 0.0, 0.0, 0.0, 0.0, 0.0, 0.0, 0.0, 0.0, 0.0, 0.0, 0.0, 0.0, 0.0, 0.0, 0.0, 0.0, 0.0, 0.0, 0.0, 0.0, 0.0, 0.0, 0.0, 0.0, 0.0, 0.0, 0.0, 0.0, 0.0, 0.0, 0.0, 0.0, 0.0, 0.0, 0.0, 0.0, 0.0, 0.0, 0.0, 0.0, 0.0, 0.0, 0.0, 0.0, 0.0, 0.0, 0.0, 0.0, 0.0, 0.0, 0.0, 0.0, 0.0, 0.0, 0.0, 0.0, 0.0, 0.0, 0.0, 0.0, 0.0, 0.0, 0.0, 0.0, 0.0, 0.0, 0.0, 0.0, 0.0, 0.0, 0.0, 0.0, 0.0, 0.0, 0.0, 0.0, 0.0, 0.0, 0.0, 0.0, 0.0, 0.0, 0.0, 0.0, 0.0, 0.0, 0.0, 0.0, 0.0, 0.0, 0.0, 0.0, 0.0, 0.0, 0.0, 0.0, 0.0, 0.0, 0.0, 0.0, 0.0, 0.0, 0.0, 0.0, 0.0, 0.0, 0.0, 0.0, 0.0, 0.0, 0.0, 0.0, 0.0, 0.0, 0.0, 0.0, 0.0, 0.0, 0.0, 0.0, 0.0, 0.0, 0.0, 0.0, 0.0, 0.0, 0.0, 0.0, 0.0, 0.0, 0.0, 0.0, 0.0, 0.0, 0.9796, 0.4284, 0.9796, 0.5108, 0.6975, 0.4987, 0.698, 0.4635, 0.3043, 0.05102, 0.3776, 0.02088, 0.4468, 0.2849, 0.4134, 0.2977, 0.5332, 0.976, 0.4626, 0.9899, 0.4108, 0.6765, 0.4603, 0.6845, 0.9364, 0.2678, 0.9652, 0.3465, 0.6923, 0.4287, 0.6807, 0.3955, 0.1811, 0.1418, 0.2383, 0.09206, 0.3823, 0.3165, 0.3547, 0.3412, 0.6713, 0.9297, 0.603, 0.9564, 0.5036, 0.6845, 0.5429, 0.6779, 0.839, 0.1311, 0.894, 0.1952, 0.6636, 0.3648, 0.6413, 0.3376, 0.798, 0.8507, 0.7367, 0.8947, 0.5785, 0.6653, 0.6099, 0.647, 0.09386, 0.2585, 0.133, 0.1981, 0.3313, 0.3713, 0.3128, 0.4061, 0.6997, 0.03768, 0.7735, 0.07799, 0.6147, 0.3147, 0.5844, 0.2968, 0.9011, 0.7362, 0.8534, 0.7978, 0.6377, 0.6241, 0.6608, 0.597, 0.03826, 0.3844, 0.06277, 0.3212, 0.2999, 0.4446, 0.2941, 0.4869, 0.5382, 9.896e-05, 0.6203, 0.0115, 0.5515, 0.2846, 0.5169, 0.2784, 0.9657, 0.591, 0.9391, 0.6668, 0.6787, 0.5664, 0.6911, 0.5334, 9.896e-05, 0.5093, 0.01815, 0.4476, 0.2945, 0.5359, 0.304, 0.5982, 0.9796, 0.5108, 0.9657, 0.591, 0.6911, 0.5334, 0.6975, 0.4987, 0.3776, 0.02088, 0.4564, 0.003462, 0.4816, 0.2785, 0.4468, 0.2849, 0.4626, 0.9899, 0.3914, 0.9999, 0.3489, 0.6556, 0.4108, 0.6765, 0.9652, 0.3465, 0.9796, 0.4284, 0.698, 0.4635, 0.6923, 0.4287, 0.2383, 0.09206, 0.3043, 0.05102, 0.4134, 0.2977, 0.3823, 0.3165, 0.603, 0.9564, 0.5332, 0.976, 0.4603, 0.6845, 0.5036, 0.6845, 0.894, 0.1952, 0.9364, 0.2678, 0.6807, 0.3955, 0.6636, 0.3648, 0.133, 0.1981, 0.1811, 0.1418, 0.3547, 0.3412, 0.3313, 0.3713, 0.7367, 0.8947, 0.6713, 0.9297, 0.5429, 0.6779, 0.5785, 0.6653, 0.7735, 0.07799, 0.839, 0.1311, 0.6413, 0.3376, 0.6147, 0.3147, 0.8534, 0.7978, 0.798, 0.8507, 0.6099, 0.647, 0.6377, 0.6241, 0.06277, 0.3212, 0.09386, 0.2585, 0.3128, 0.4061, 0.2999, 0.4446, 0.6203, 0.0115, 0.6997, 0.03768, 0.5844, 0.2968, 0.5515, 0.2846, 0.9391, 0.6668, 0.9011, 0.7362, 0.6608, 0.597, 0.6787, 0.5664, 0.01815, 0.4476, 0.03826, 0.3844, 0.2941, 0.4869, 0.2945, 0.5359, 0.4564, 0.003462, 0.5382, 9.896e-05, 0.5169, 0.2784, 0.4816, 0.2785, 0.0, 0.0, 0.0, 0.0, 0.0, 0.0, 0.0, 0.0, 0.4816, 0.2785, 0.5169, 0.2784, 0.5139, 0.3148, 0.4852, 0.3149, 0.3489, 0.6556, 0.304, 0.5982, 0.3713, 0.563, 0.399, 0.5977, 0.698, 0.4635, 0.6975, 0.4987, 0.6609, 0.4954, 0.6613, 0.4666, 0.4134, 0.2977, 0.4468, 0.2849, 0.4569, 0.3202, 0.4299, 0.3308, 0.4603, 0.6845, 0.4108, 0.6765, 0.432, 0.6224, 0.4669, 0.6366, 0.6807, 0.3955, 0.6923, 0.4287, 0.6567, 0.4381, 0.6473, 0.4108, 0.3547, 0.3412, 0.3823, 0.3165, 0.4049, 0.3465, 0.3828, 0.3672, 0.5429, 0.6779, 0.5036, 0.6845, 0.5009, 0.6415, 0.5329, 0.6389, 0.6413, 0.3376, 0.6636, 0.3648, 0.6333, 0.3857, 0.6152, 0.3634, 0.6099, 0.647, 0.5785, 0.6653, 0.5622, 0.6303, 0.5886, 0.6165, 0.3128, 0.4061, 0.3313, 0.3713, 0.3646, 0.3925, 0.3507, 0.4228, 0.5844, 0.2968, 0.6147, 0.3147, 0.5935, 0.3446, 0.5689, 0.33, 0.6608, 0.597, 0.6377, 0.6241, 0.6114, 0.598, 0.6304, 0.5759, 0.2941, 0.4869, 0.2999, 0.4446, 0.3408, 0.4528, 0.3427, 0.486, 0.5169, 0.2784, 0.5515, 0.2846, 0.5421, 0.3199, 0.5139, 0.3148, 0.6911, 0.5334, 0.6787, 0.5664, 0.6453, 0.5509, 0.6555, 0.5238, 0.304, 0.5982, 0.2945, 0.5359, 0.3522, 0.523, 0.3713, 0.563, 0.6975, 0.4987, 0.6911, 0.5334, 0.6555, 0.5238, 0.6609, 0.4954, 0.4468, 0.2849, 0.4816, 0.2785, 0.4852, 0.3149, 0.4569, 0.3202, 0.4108, 0.6765, 0.3489, 0.6556, 0.399, 0.5977, 0.432, 0.6224, 0.6923, 0.4287, 0.698, 0.4635, 0.6613, 0.4666, 0.6567, 0.4381, 0.3823, 0.3165, 0.4134, 0.2977, 0.4299, 0.3308, 0.4049, 0.3465, 0.5036, 0.6845, 0.4603, 0.6845, 0.4669, 0.6366, 0.5009, 0.6415, 0.6636, 0.3648, 0.6807, 0.3955, 0.6473, 0.4108, 0.6333, 0.3857, 0.3313, 0.3713, 0.3547, 0.3412, 0.3828, 0.3672, 0.3646, 0.3925, 0.5785, 0.6653, 0.5429, 0.6779, 0.5329, 0.6389, 0.5622, 0.6303, 0.6147, 0.3147, 0.6413, 0.3376, 0.6152, 0.3634, 0.5935, 0.3446, 0.6377, 0.6241, 0.6099, 0.647, 0.5886, 0.6165, 0.6114, 0.598, 0.2999, 0.4446, 0.3128, 0.4061, 0.3507, 0.4228, 0.3408, 0.4528, 0.5515, 0.2846, 0.5844, 0.2968, 0.5689, 0.33, 0.5421, 0.3199, 0.6787, 0.5664, 0.6608, 0.597, 0.6304, 0.5759, 0.6453, 0.5509, 0.2945, 0.5359, 0.2941, 0.4869, 0.3427, 0.486, 0.3522, 0.523, 0.0, 0.0, 0.0, 0.0, 0.0, 0.0, 0.0, 0.0, 0.0, 0.0, 0.0, 0.0, 0.0, 0.0, 0.0, 0.0, 0.0, 0.0, 0.0, 0.0, 0.0, 0.0, 0.0, 0.0, 0.0, 0.0, 0.0, 0.0, 0.0, 0.0, 0.0, 0.0, 0.0, 0.0, 0.0, 0.0, 0.0, 0.0, 0.0, 0.0, 0.0, 0.0, 0.0, 0.0, 0.0, 0.0, 0.0, 0.0, 0.0, 0.0, 0.0, 0.0, 0.0, 0.0, 0.0, 0.0, 0.0, 0.0, 0.0, 0.0, 0.0, 0.0, 0.0, 0.0, 0.0, 0.0, 0.0, 0.0, 0.0, 0.0, 0.0, 0.0, 0.0, 0.0, 0.0, 0.0, 0.0, 0.0, 0.0, 0.0, 0.0, 0.0, 0.0, 0.0, 0.0, 0.0, 0.0, 0.0, 0.0, 0.0, 0.0, 0.0, 0.0, 0.0, 0.0, 0.0, 0.0, 0.0, 0.0, 0.0, 0.0, 0.0, 0.0, 0.0, 0.0, 0.0, 0.0, 0.0, 0.0, 0.0, 0.0, 0.0, 0.0, 0.0, 0.0, 0.0, 0.0, 0.0, 0.0, 0.0, 0.0, 0.0, 0.0, 0.0, 0.0, 0.0, 0.0, 0.0, 0.0, 0.0, 0.0, 0.0, 0.0, 0.0, 0.0, 0.0, 0.0, 0.0, 0.0, 0.0, 0.0, 0.0, 0.0, 0.0, 0.0, 0.0, 0.0, 0.0, 0.0, 0.0, 0.0, 0.0, 0.0, 0.0, 0.0, 0.0, 0.0, 0.0, 0.0, 0.0, 0.0, 0.0, 0.0, 0.0, 0.0, 0.0, 0.0, 0.0, 0.0, 0.0, 0.0, 0.0, 0.0, 0.0, 0.0, 0.0, 0.0, 0.0, 0.0, 0.0, 0.0, 0.0, 0.0, 0.0, 0.0, 0.0, 0.0, 0.0, 0.0, 0.0, 0.0, 0.0, 0.0, 0.0, 0.0, 0.0, 0.0, 0.0, 0.0, 0.0, 0.0, 0.0, 0.0, 0.0, 0.0, 0.0, 0.0, 0.0, 0.0, 0.0, 0.0, 0.0, 0.0, 0.0, 0.0, 0.0, 0.0, 0.0, 0.0, 0.0, 0.0, 0.0, 0.0, 0.0, 0.0, 0.0, 0.0, 0.0, 0.0, 0.0, 0.0, 0.0, 0.0, 0.0, 0.0, 0.0, 0.0, 0.0, 0.0, 0.0, 0.0, 0.0, 0.0, 0.0, 0.0, 0.0, 0.0, 0.0, 0.0, 0.0, 0.0, 0.0, 0.0, 0.0, 0.0, 0.0, 0.0, 0.0, 0.0, 0.0, 0.0, 0.0, 0.0, 0.0, 0.0, 0.0, 0.0, 0.0, 0.0, 0.0, 0.0, 0.0, 0.0, 0.0, 0.0, 0.0, 0.0, 0.0, 0.0, 0.0, 0.0, 0.0, 0.0, 0.0, 0.0, 0.0, 0.0, 0.0, 0.0, 0.0, 0.0, 0.0, 0.0, 0.0, 0.0, 0.0, 0.0, 0.0, 0.0, 0.0, 0.0, 0.0, 0.0, 0.0, 0.0, 0.0, 0.0, 0.0, 0.0, 0.0, 0.0, 0.0, 0.0, 0.0, 0.0, 0.0, 0.0, 0.0, 0.0, 0.0, 0.0, 0.0, 0.0, 0.0, 0.0, 0.0, 0.0, 0.0, 0.0, 0.0, 0.0, 0.0, 0.0, 0.0, 0.0, 0.0, 0.0, 0.0, 0.0, 0.0, 0.0, 0.0, 0.0, 0.0, 0.0, 0.0, 0.0, 0.0, 0.0, 0.0, 0.0, 0.0, 0.0, 0.0, 0.0, 0.0, 0.0, 0.0, 0.0, 0.0, 0.0, 0.0, 0.0, 0.0, 0.0, 0.0, 0.0, 0.0, 0.0, 0.0, 0.0, 0.0, 0.0, 0.0, 0.0, 0.0, 0.0, 0.0, 0.0, 0.0, 0.0, 0.0, 0.0, 0.0, 0.0, 0.0, 0.0, 0.0, 0.0, 0.0, 0.0, 0.0, 0.0, 0.0, 0.0, 0.0, 0.0, 0.0, 0.0, 0.0, 0.0, 0.0, 0.0, 0.0, 0.0, 0.0, 0.0, 0.0, 0.0, 0.0, 0.0, 0.0, 0.0, 0.0, 0.0, 0.0, 0.0, 0.0, 0.0, 0.0, 0.0, 0.0, 0.0, 0.0, 0.0, 0.0, 0.0, 0.0, 0.0, 0.0, 0.0, 0.0, 0.0, 0.0, 0.0, 0.0, 0.0, 0.0, 0.0, 0.0, 0.0, 0.0, 0.0, 0.0, 0.0, 0.0, 0.0, 0.0, 0.0, 0.0, 0.0, 0.0, 0.0, 0.0, 0.0, 0.0, 0.0, 0.0, 0.0, 0.0, 0.0, 0.0, 0.0, 0.0, 0.0, 0.0, 0.0, 0.0, 0.0, 0.0, 0.0, 0.0, 0.0, 0.0, 0.0, 0.0, 0.0, 0.0, 0.0, 0.0, 0.0, 0.0, 0.0, 0.0, 0.0, 0.0, 0.0, 0.0, 0.0, 0.0, 0.0, 0.0, 0.0, 0.0, 0.0, 0.0, 0.0, 0.0, 0.0, 0.0, 0.0, 0.0, 0.0, 0.0, 0.0, 0.0, 0.0, 0.0, 0.0, 0.0, 0.0, 0.0, 0.006399, 0.0007506, 0.006413, 0.001086, 0.000142, 0.9993, 0.0002201, 0.9995, 0.006264, 0.002585, 0.00626, 0.002397, 0.0008737, 0.9985, 0.000854, 0.9984, 0.006397, 0.002998, 0.006384, 0.003086, 0.0002364, 0.998, 0.0001737, 0.998, 0.006356, 8.016e-06, 0.00638, 0.0003913, 0.0003179, 0.9998, 0.0004316, 1.0, 0.006418, 0.002747, 0.006408, 0.002885, 0.0001183, 0.9981, 7.214e-05, 0.9982, 0.006279, 0.002886, 0.006271, 0.002748, 0.0008208, 0.9982, 0.0007763, 0.9981, 0.006307, 0.0007511, 0.006329, 0.0003915, 0.0005501, 0.9998, 0.0006494, 0.9995, 0.006431, 0.002395, 0.006425, 0.002583, 3.706e-05, 0.9983, 1.544e-05, 0.9985, 0.006301, 0.003087, 0.00629, 0.002999, 0.0007224, 0.998, 0.0006608, 0.998, 0.006276, 0.001397, 0.006289, 0.001086, 0.0007321, 0.9993, 0.0007958, 0.9991, 0.006328, 0.003187, 0.006314, 0.003149, 0.0005935, 0.9979, 0.0005223, 0.9979, 0.00643, 0.001683, 0.006434, 0.001945, 1.6e-05, 0.9988, 4.046e-05, 0.999, 0.006262, 0.001946, 0.006267, 0.001684, 0.0008409, 0.999, 0.0008683, 0.9988, 0.006357, 0.003187, 0.006342, 0.0032, 0.0004494, 0.9979, 0.0003763, 0.9979, 0.006413, 0.001086, 0.006424, 0.001397, 8.223e-05, 0.9991, 0.000142, 0.9993, 0.00626, 0.002397, 0.00626, 0.002184, 0.0008789, 0.9986, 0.0008737, 0.9985, 0.006384, 0.003086, 0.006371, 0.003149, 0.0003047, 0.9979, 0.0002364, 0.998, 0.00638, 0.0003913, 0.006399, 0.0007506, 0.0002201, 0.9995, 0.0003179, 0.9998, 0.006408, 0.002885, 0.006397, 0.002998, 0.0001737, 0.998, 0.0001183, 0.9981, 0.006271, 0.002748, 0.006264, 0.002585, 0.000854, 0.9984, 0.0008208, 0.9982, 0.006329, 0.0003915, 0.006356, 8.016e-06, 0.0004316, 1.0, 0.0005501, 0.9998, 0.006425, 0.002583, 0.006418, 0.002747, 7.214e-05, 0.9982, 3.706e-05, 0.9983, 0.00629, 0.002999, 0.006279, 0.002886, 0.0007763, 0.9981, 0.0007224, 0.998, 0.006289, 0.001086, 0.006307, 0.0007511, 0.0006494, 0.9995, 0.0007321, 0.9993, 0.006434, 0.002183, 0.006431, 0.002395, 1.544e-05, 0.9985, 8.016e-06, 0.9986, 0.006314, 0.003149, 0.006301, 0.003087, 0.0006608, 0.998, 0.0005935, 0.9979, 0.006434, 0.001945, 0.006434, 0.002183, 8.016e-06, 0.9986, 1.6e-05, 0.9988, 0.006267, 0.001684, 0.006276, 0.001397, 0.0007958, 0.9991, 0.0008409, 0.999, 0.006342, 0.0032, 0.006328, 0.003187, 0.0005223, 0.9979, 0.0004494, 0.9979, 0.006424, 0.001397, 0.00643, 0.001683, 4.046e-05, 0.999, 8.223e-05, 0.9991, 0.00626, 0.002184, 0.006262, 0.001946, 0.0008683, 0.9988, 0.0008789, 0.9986, 0.006371, 0.003149, 0.006357, 0.003187, 0.0003763, 0.9979, 0.0003047, 0.9979])
me_circle.use_remesh_preserve_volume = False
me_circle.use_remesh_preserve_attributes = False
me_circle.use_mirror_vertex_groups = False
me_circle.update()

# ---- objects
ob_handle = bpy.data.objects.new('handle', me_circle_001)
ob_icepick = bpy.data.objects.new('icePick', me_circle)

# ---- transforms, parenting, visibility, modifiers, constraints
ob_handle.location = (0.0, 0.0, 0.000304)
ob_handle.lineart.crease_threshold = 0.0
ob_icepick.parent = ob_handle
ob_icepick.matrix_parent_inverse = Matrix(((1.0, 0.0, 0.0, 0.0), (0.0, 1.0, 0.0, 0.0), (0.0, 0.0, 1.0, -0.000304), (0.0, 0.0, 0.0, 1.0)))
ob_icepick.location = (0.0, 0.0, 0.000304)
ob_icepick.lineart.crease_threshold = 0.0

# ---- collection membership
col_collection_1.objects.link(ob_handle)
col_collection_1.objects.link(ob_icepick)

# ---- scene / render settings (as saved in the file)
scene.frame_start = 1; scene.frame_end = 250; scene.frame_set(19)
scene.render.engine = 'BLENDER_EEVEE_NEXT'
scene.render.resolution_percentage = 50
scene.render.dither_intensity = 0.0
scene.cycles.use_denoising = False
scene.cycles.samples = 10
scene.cycles.sampling_pattern = 'TABULATED_SOBOL'
scene.cycles.light_sampling_threshold = 0.0
scene.cycles.use_adaptive_sampling = False
scene.cycles.use_light_tree = False
scene.cycles.blur_glossy = 0.0
scene.cycles.pixel_filter_type = 'GAUSSIAN'
scene.cycles.sample_clamp_indirect = 0.0
scene.view_settings.view_transform = 'Standard'
bpy.context.view_layer.update()

# ---- added for rendering (the .blend has no active camera and no usable light): camera, sun
cam_auto = bpy.data.cameras.new('AutoCamera')
cam_auto.lens = 50.0
cam_auto.sensor_width = 36.0
cam_auto.clip_end = 1000.0
ob_auto_camera = bpy.data.objects.new('AutoCamera', cam_auto)
scene.collection.objects.link(ob_auto_camera)
ob_auto_camera.location = (0.490009, -0.588011, 0.643593)
ob_auto_camera.rotation_euler = (1.09748, -7.21219e-08, 0.694738)
scene.camera = ob_auto_camera
light_auto_sun = bpy.data.lights.new('AutoSun', 'SUN')
light_auto_sun.energy = 3.0
light_auto_sun.angle = 0.0523599
ob_auto_sun = bpy.data.objects.new('AutoSun', light_auto_sun)
scene.collection.objects.link(ob_auto_sun)
ob_auto_sun.rotation_euler = (0.872665, 0.174533, 0.523599)
bpy.context.view_layer.update()
